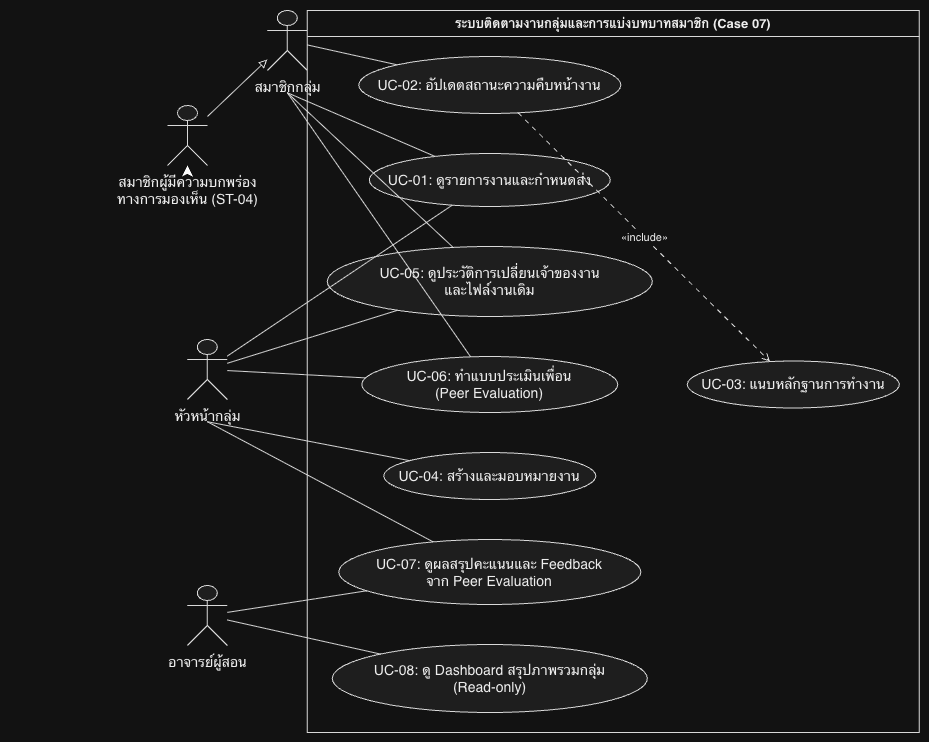

The diagram above was exported from draw.io. Its source (the exported page's mxGraphModel, read from the mxfile embedded in the PNG):
<mxGraphModel dx="694" dy="813" grid="1" gridSize="10" guides="1" tooltips="1" connect="1" arrows="1" fold="1" page="1" pageScale="1" pageWidth="827" pageHeight="1169" math="0" shadow="0">
  <root>
    <mxCell id="0" />
    <mxCell id="1" parent="0" />
    <UserObject label="" plantUmlData="{&#10;  &quot;data&quot;: &quot;@startuml\nleft to right direction\nskinparam packageStyle rectangle\nskinparam actorStyle awesome\n\nactor \&quot;สมาชิกกลุ่ม\&quot; as Member\nactor \&quot;หัวหน้ากลุ่ม\&quot; as Leader\nactor \&quot;สมาชิกผู้มีความบกพร่อง\\nทางการมองเห็น (ST-04)\&quot; as BlindMember\nactor \&quot;อาจารย์ผู้สอน\&quot; as Instructor\n\n' ความสัมพันธ์เชิงบทบาท (Generalization)\nBlindMember --|&gt; Member\n\nrectangle \&quot;ระบบติดตามงานกลุ่มและการแบ่งบทบาทสมาชิก (Case 07)\&quot; {\n  usecase \&quot;UC-01: ดูรายการงานและกำหนดส่ง\&quot; as UC01\n  usecase \&quot;UC-02: อัปเดตสถานะความคืบหน้างาน\&quot; as UC02\n  usecase \&quot;UC-03: แนบหลักฐานการทำงาน\&quot; as UC03\n  usecase \&quot;UC-04: สร้างและมอบหมายงาน\&quot; as UC04\n  usecase \&quot;UC-05: ดูประวัติการเปลี่ยนเจ้าของงาน\\nและไฟล์งานเดิม\&quot; as UC05\n  usecase \&quot;UC-06: ทำแบบประเมินเพื่อน\\n(Peer Evaluation)\&quot; as UC06\n  usecase \&quot;UC-07: ดูผลสรุปคะแนนและ Feedback\\nจาก Peer Evaluation\&quot; as UC07\n  usecase \&quot;UC-08: ดู Dashboard สรุปภาพรวมกลุ่ม\\n(Read-only)\&quot; as UC08\n\n  ' กฎ BR-01: การปิดงานต้องแนบหลักฐานเสมอ\n  UC02 ..&gt; UC03 : &lt;&lt;include&gt;&gt;\n}\n\n' ความสัมพันธ์ของสมาชิกกลุ่ม\nMember -- UC01\nMember -- UC02\nMember -- UC05\nMember -- UC06\n\n' ความสัมพันธ์ของหัวหน้ากลุ่ม\nLeader -- UC01\nLeader -- UC04\nLeader -- UC05\nLeader -- UC06\nLeader -- UC07\n\n' ความสัมพันธ์ของอาจารย์ผู้สอน\nInstructor -- UC07\nInstructor -- UC08\n@enduml&quot;,&#10;  &quot;config&quot;: null&#10;}" id="BXrS7g2fRqxu-7U9Cc0w-1">
      <mxCell connectable="0" parent="1" style="group;transparentBounds=1;editIcon=1;lockedGroup=0;groupPadding=10;" vertex="1">
        <mxGeometry as="geometry" />
      </mxCell>
    </UserObject>
    <UserObject label="" plantUmlId="actor_0" plantUmlBaseStyle="shape=umlActor;html=1;fillColor=#F1F1F1;strokeColor=#181818;fontColor=#000000;fontSize=14;" plantUmlBaseValue="" id="BXrS7g2fRqxu-7U9Cc0w-2">
      <mxCell parent="BXrS7g2fRqxu-7U9Cc0w-1" style="shape=umlActor;html=1;fillColor=#F1F1F1;strokeColor=#181818;fontColor=#000000;fontSize=14;" vertex="1">
        <mxGeometry height="60" width="40" x="286.8" y="30" as="geometry" />
      </mxCell>
    </UserObject>
    <UserObject label="สมาชิกกลุ่ม" plantUmlId="actorlbl_1" plantUmlBaseStyle="text;html=1;align=center;verticalAlign=top;fontColor=#000000;fontSize=14;" plantUmlBaseValue="สมาชิกกลุ่ม" id="BXrS7g2fRqxu-7U9Cc0w-3">
      <mxCell parent="BXrS7g2fRqxu-7U9Cc0w-1" style="text;html=1;align=center;verticalAlign=top;fontColor=#000000;fontSize=14;" vertex="1">
        <mxGeometry height="17" width="92" x="260.8" y="92" as="geometry" />
      </mxCell>
    </UserObject>
    <UserObject label="" plantUmlId="actor_2" plantUmlBaseStyle="shape=umlActor;html=1;fillColor=#F1F1F1;strokeColor=#181818;fontColor=#000000;fontSize=14;" plantUmlBaseValue="" id="BXrS7g2fRqxu-7U9Cc0w-4">
      <mxCell parent="BXrS7g2fRqxu-7U9Cc0w-1" style="shape=umlActor;html=1;fillColor=#F1F1F1;strokeColor=#181818;fontColor=#000000;fontSize=14;" vertex="1">
        <mxGeometry height="60" width="40" x="187" y="125" as="geometry" />
      </mxCell>
    </UserObject>
    <mxCell id="BXrS7g2fRqxu-7U9Cc0w-32" edge="1" parent="BXrS7g2fRqxu-7U9Cc0w-1" source="BXrS7g2fRqxu-7U9Cc0w-5" style="edgeStyle=none;curved=1;rounded=0;orthogonalLoop=1;jettySize=auto;html=1;fontSize=12;startSize=8;endSize=8;" target="BXrS7g2fRqxu-7U9Cc0w-4" value="">
      <mxGeometry relative="1" as="geometry" />
    </mxCell>
    <UserObject label="สมาชิกผู้มีความบกพร่อง&#10;ทางการมองเห็น (ST-04)" plantUmlId="actorlbl_3" plantUmlBaseStyle="text;html=1;align=center;verticalAlign=top;fontColor=#000000;fontSize=14;" plantUmlBaseValue="สมาชิกผู้มีความบกพร่อง&#10;ทางการมองเห็น (ST-04)" id="BXrS7g2fRqxu-7U9Cc0w-5">
      <mxCell parent="BXrS7g2fRqxu-7U9Cc0w-1" style="text;html=1;align=center;verticalAlign=top;fontColor=#000000;fontSize=14;" vertex="1">
        <mxGeometry height="17" width="354" x="30.000000000000014" y="187" as="geometry" />
      </mxCell>
    </UserObject>
    <UserObject label="ระบบติดตามงานกลุ่มและการแบ่งบทบาทสมาชิก (Case 07)" plantUmlId="rect_4" plantUmlBaseStyle="swimlane;collapsible=0;startSize=26;fillColor=none;strokeColor=#181818;fontColor=#000000;fontSize=13;fontStyle=1;whiteSpace=wrap;" plantUmlBaseValue="ระบบติดตามงานกลุ่มและการแบ่งบทบาทสมาชิก (Case 07)" id="BXrS7g2fRqxu-7U9Cc0w-6">
      <mxCell parent="BXrS7g2fRqxu-7U9Cc0w-1" style="swimlane;collapsible=0;startSize=26;fillColor=none;strokeColor=#181818;fontColor=#000000;fontSize=13;fontStyle=1;whiteSpace=wrap;" vertex="1">
        <mxGeometry height="722" width="612" x="326.8" y="30" as="geometry" />
      </mxCell>
    </UserObject>
    <UserObject label="UC-02: อัปเดตสถานะความคืบหน้างาน" plantUmlId="uc_5" plantUmlBaseStyle="ellipse;html=1;fillColor=#F1F1F1;strokeColor=#181818;whiteSpace=wrap;fontColor=#000000;fontSize=14;" plantUmlBaseValue="UC-02: อัปเดตสถานะความคืบหน้างาน" id="BXrS7g2fRqxu-7U9Cc0w-7">
      <mxCell parent="BXrS7g2fRqxu-7U9Cc0w-6" style="ellipse;html=1;fillColor=#F1F1F1;strokeColor=#181818;whiteSpace=wrap;fontColor=#000000;fontSize=14;" vertex="1">
        <mxGeometry height="57" width="262" x="51.5" y="46" as="geometry" />
      </mxCell>
    </UserObject>
    <UserObject label="UC-01: ดูรายการงานและกำหนดส่ง" plantUmlId="uc_6" plantUmlBaseStyle="ellipse;html=1;fillColor=#F1F1F1;strokeColor=#181818;whiteSpace=wrap;fontColor=#000000;fontSize=14;" plantUmlBaseValue="UC-01: ดูรายการงานและกำหนดส่ง" id="BXrS7g2fRqxu-7U9Cc0w-8">
      <mxCell parent="BXrS7g2fRqxu-7U9Cc0w-6" style="ellipse;html=1;fillColor=#F1F1F1;strokeColor=#181818;whiteSpace=wrap;fontColor=#000000;fontSize=14;" vertex="1">
        <mxGeometry height="53" width="241" x="62" y="143" as="geometry" />
      </mxCell>
    </UserObject>
    <UserObject label="UC-05: ดูประวัติการเปลี่ยนเจ้าของงาน&lt;br&gt;และไฟล์งานเดิม" plantUmlId="uc_7" plantUmlBaseStyle="ellipse;html=1;fillColor=#F1F1F1;strokeColor=#181818;whiteSpace=wrap;fontColor=#000000;fontSize=14;" plantUmlBaseValue="UC-05: ดูประวัติการเปลี่ยนเจ้าของงาน&lt;br&gt;และไฟล์งานเดิม" id="BXrS7g2fRqxu-7U9Cc0w-9">
      <mxCell parent="BXrS7g2fRqxu-7U9Cc0w-6" style="ellipse;html=1;fillColor=#F1F1F1;strokeColor=#181818;whiteSpace=wrap;fontColor=#000000;fontSize=14;" vertex="1">
        <mxGeometry height="70" width="325" x="20" y="236" as="geometry" />
      </mxCell>
    </UserObject>
    <UserObject label="UC-06: ทำแบบประเมินเพื่อน&lt;br&gt;(Peer Evaluation)" plantUmlId="uc_8" plantUmlBaseStyle="ellipse;html=1;fillColor=#F1F1F1;strokeColor=#181818;whiteSpace=wrap;fontColor=#000000;fontSize=14;" plantUmlBaseValue="UC-06: ทำแบบประเมินเพื่อน&lt;br&gt;(Peer Evaluation)" id="BXrS7g2fRqxu-7U9Cc0w-10">
      <mxCell parent="BXrS7g2fRqxu-7U9Cc0w-6" style="ellipse;html=1;fillColor=#F1F1F1;strokeColor=#181818;whiteSpace=wrap;fontColor=#000000;fontSize=14;" vertex="1">
        <mxGeometry height="56" width="256" x="54.5" y="346" as="geometry" />
      </mxCell>
    </UserObject>
    <UserObject label="UC-04: สร้างและมอบหมายงาน" plantUmlId="uc_9" plantUmlBaseStyle="ellipse;html=1;fillColor=#F1F1F1;strokeColor=#181818;whiteSpace=wrap;fontColor=#000000;fontSize=14;" plantUmlBaseValue="UC-04: สร้างและมอบหมายงาน" id="BXrS7g2fRqxu-7U9Cc0w-11">
      <mxCell parent="BXrS7g2fRqxu-7U9Cc0w-6" style="ellipse;html=1;fillColor=#F1F1F1;strokeColor=#181818;whiteSpace=wrap;fontColor=#000000;fontSize=14;" vertex="1">
        <mxGeometry height="47" width="212" x="76.5" y="442" as="geometry" />
      </mxCell>
    </UserObject>
    <UserObject label="UC-07: ดูผลสรุปคะแนนและ Feedback&lt;br&gt;จาก Peer Evaluation" plantUmlId="uc_10" plantUmlBaseStyle="ellipse;html=1;fillColor=#F1F1F1;strokeColor=#181818;whiteSpace=wrap;fontColor=#000000;fontSize=14;" plantUmlBaseValue="UC-07: ดูผลสรุปคะแนนและ Feedback&lt;br&gt;จาก Peer Evaluation" id="BXrS7g2fRqxu-7U9Cc0w-12">
      <mxCell parent="BXrS7g2fRqxu-7U9Cc0w-6" style="ellipse;html=1;fillColor=#F1F1F1;strokeColor=#181818;whiteSpace=wrap;fontColor=#000000;fontSize=14;" vertex="1">
        <mxGeometry height="65" width="302" x="31.5" y="529" as="geometry" />
      </mxCell>
    </UserObject>
    <UserObject label="UC-08: ดู Dashboard สรุปภาพรวมกลุ่ม&lt;br&gt;(Read-only)" plantUmlId="uc_11" plantUmlBaseStyle="ellipse;html=1;fillColor=#F1F1F1;strokeColor=#181818;whiteSpace=wrap;fontColor=#000000;fontSize=14;" plantUmlBaseValue="UC-08: ดู Dashboard สรุปภาพรวมกลุ่ม&lt;br&gt;(Read-only)" id="BXrS7g2fRqxu-7U9Cc0w-13">
      <mxCell parent="BXrS7g2fRqxu-7U9Cc0w-6" style="ellipse;html=1;fillColor=#F1F1F1;strokeColor=#181818;whiteSpace=wrap;fontColor=#000000;fontSize=14;" vertex="1">
        <mxGeometry height="68" width="315" x="25" y="634" as="geometry" />
      </mxCell>
    </UserObject>
    <UserObject label="UC-03: แนบหลักฐานการทำงาน" plantUmlId="uc_12" plantUmlBaseStyle="ellipse;html=1;fillColor=#F1F1F1;strokeColor=#181818;whiteSpace=wrap;fontColor=#000000;fontSize=14;" plantUmlBaseValue="UC-03: แนบหลักฐานการทำงาน" id="BXrS7g2fRqxu-7U9Cc0w-14">
      <mxCell parent="BXrS7g2fRqxu-7U9Cc0w-6" style="ellipse;html=1;fillColor=#F1F1F1;strokeColor=#181818;whiteSpace=wrap;fontColor=#000000;fontSize=14;" vertex="1">
        <mxGeometry height="47" width="212" x="380" y="350.5" as="geometry" />
      </mxCell>
    </UserObject>
    <UserObject label="«include»" plantUmlId="rel_18" plantUmlBaseStyle="endArrow=open;dashed=1;dashPattern=5 5;strokeColor=#181818;fontColor=#000000;fontSize=11;edgeStyle=none;rounded=0;html=1;curved=0;endSize=6;sourcePerimeterSpacing=0;targetPerimeterSpacing=0;" plantUmlBaseValue="«include»" id="BXrS7g2fRqxu-7U9Cc0w-20">
      <mxCell edge="1" parent="BXrS7g2fRqxu-7U9Cc0w-6" source="BXrS7g2fRqxu-7U9Cc0w-7" style="endArrow=open;dashed=1;dashPattern=5 5;strokeColor=#181818;fontColor=#000000;fontSize=11;edgeStyle=none;rounded=0;html=1;curved=0;endSize=6;sourcePerimeterSpacing=0;targetPerimeterSpacing=0;" target="BXrS7g2fRqxu-7U9Cc0w-14">
        <mxGeometry relative="1" as="geometry" />
      </mxCell>
    </UserObject>
    <UserObject label="" plantUmlId="actor_13" plantUmlBaseStyle="shape=umlActor;html=1;fillColor=#F1F1F1;strokeColor=#181818;fontColor=#000000;fontSize=14;" plantUmlBaseValue="" id="BXrS7g2fRqxu-7U9Cc0w-15">
      <mxCell parent="BXrS7g2fRqxu-7U9Cc0w-1" style="shape=umlActor;html=1;fillColor=#F1F1F1;strokeColor=#181818;fontColor=#000000;fontSize=14;" vertex="1">
        <mxGeometry height="60" width="40" x="206.8" y="359" as="geometry" />
      </mxCell>
    </UserObject>
    <UserObject label="หัวหน้ากลุ่ม" plantUmlId="actorlbl_14" plantUmlBaseStyle="text;html=1;align=center;verticalAlign=top;fontColor=#000000;fontSize=14;" plantUmlBaseValue="หัวหน้ากลุ่ม" id="BXrS7g2fRqxu-7U9Cc0w-16">
      <mxCell parent="BXrS7g2fRqxu-7U9Cc0w-1" style="text;html=1;align=center;verticalAlign=top;fontColor=#000000;fontSize=14;" vertex="1">
        <mxGeometry height="17" width="100" x="176.8" y="421" as="geometry" />
      </mxCell>
    </UserObject>
    <UserObject label="" plantUmlId="actor_15" plantUmlBaseStyle="shape=umlActor;html=1;fillColor=#F1F1F1;strokeColor=#181818;fontColor=#000000;fontSize=14;" plantUmlBaseValue="" id="BXrS7g2fRqxu-7U9Cc0w-17">
      <mxCell parent="BXrS7g2fRqxu-7U9Cc0w-1" style="shape=umlActor;html=1;fillColor=#F1F1F1;strokeColor=#181818;fontColor=#000000;fontSize=14;" vertex="1">
        <mxGeometry height="60" width="40" x="206.8" y="605" as="geometry" />
      </mxCell>
    </UserObject>
    <UserObject label="อาจารย์ผู้สอน" plantUmlId="actorlbl_16" plantUmlBaseStyle="text;html=1;align=center;verticalAlign=top;fontColor=#000000;fontSize=14;" plantUmlBaseValue="อาจารย์ผู้สอน" id="BXrS7g2fRqxu-7U9Cc0w-18">
      <mxCell parent="BXrS7g2fRqxu-7U9Cc0w-1" style="text;html=1;align=center;verticalAlign=top;fontColor=#000000;fontSize=14;" vertex="1">
        <mxGeometry height="17" width="107" x="173.3" y="667" as="geometry" />
      </mxCell>
    </UserObject>
    <UserObject label="" plantUmlId="rel_17" plantUmlBaseStyle="endArrow=block;endFill=0;strokeColor=#181818;fontColor=#000000;fontSize=11;edgeStyle=none;rounded=0;html=1;curved=0;endSize=6;sourcePerimeterSpacing=0;targetPerimeterSpacing=0;" plantUmlBaseValue="" id="BXrS7g2fRqxu-7U9Cc0w-19">
      <mxCell edge="1" parent="BXrS7g2fRqxu-7U9Cc0w-1" source="BXrS7g2fRqxu-7U9Cc0w-4" style="endArrow=block;endFill=0;strokeColor=#181818;fontColor=#000000;fontSize=11;edgeStyle=none;rounded=0;html=1;curved=0;endSize=6;sourcePerimeterSpacing=0;targetPerimeterSpacing=0;" target="BXrS7g2fRqxu-7U9Cc0w-2">
        <mxGeometry relative="1" as="geometry" />
      </mxCell>
    </UserObject>
    <UserObject label="" plantUmlId="rel_19" plantUmlBaseStyle="endArrow=none;strokeColor=#181818;fontColor=#000000;fontSize=11;edgeStyle=none;rounded=0;html=1;exitX=0.5;exitY=1.37;exitPerimeter=0;curved=0;endSize=6;sourcePerimeterSpacing=0;targetPerimeterSpacing=0;" plantUmlBaseValue="" id="BXrS7g2fRqxu-7U9Cc0w-21">
      <mxCell edge="1" parent="BXrS7g2fRqxu-7U9Cc0w-1" source="BXrS7g2fRqxu-7U9Cc0w-2" style="endArrow=none;strokeColor=#181818;fontColor=#000000;fontSize=11;edgeStyle=none;rounded=0;html=1;exitX=0.5;exitY=1.37;exitPerimeter=0;curved=0;endSize=6;sourcePerimeterSpacing=0;targetPerimeterSpacing=0;" target="BXrS7g2fRqxu-7U9Cc0w-8">
        <mxGeometry relative="1" as="geometry" />
      </mxCell>
    </UserObject>
    <UserObject label="" plantUmlId="rel_20" plantUmlBaseStyle="endArrow=none;strokeColor=#181818;fontColor=#000000;fontSize=11;edgeStyle=none;rounded=0;html=1;curved=0;endSize=6;sourcePerimeterSpacing=0;targetPerimeterSpacing=0;" plantUmlBaseValue="" id="BXrS7g2fRqxu-7U9Cc0w-22">
      <mxCell edge="1" parent="BXrS7g2fRqxu-7U9Cc0w-1" source="BXrS7g2fRqxu-7U9Cc0w-2" style="endArrow=none;strokeColor=#181818;fontColor=#000000;fontSize=11;edgeStyle=none;rounded=0;html=1;curved=0;endSize=6;sourcePerimeterSpacing=0;targetPerimeterSpacing=0;" target="BXrS7g2fRqxu-7U9Cc0w-7">
        <mxGeometry relative="1" as="geometry" />
      </mxCell>
    </UserObject>
    <UserObject label="" plantUmlId="rel_21" plantUmlBaseStyle="endArrow=none;strokeColor=#181818;fontColor=#000000;fontSize=11;edgeStyle=none;rounded=0;html=1;exitX=0.5;exitY=1.37;exitPerimeter=0;curved=0;endSize=6;sourcePerimeterSpacing=0;targetPerimeterSpacing=0;" plantUmlBaseValue="" id="BXrS7g2fRqxu-7U9Cc0w-23">
      <mxCell edge="1" parent="BXrS7g2fRqxu-7U9Cc0w-1" source="BXrS7g2fRqxu-7U9Cc0w-2" style="endArrow=none;strokeColor=#181818;fontColor=#000000;fontSize=11;edgeStyle=none;rounded=0;html=1;exitX=0.5;exitY=1.37;exitPerimeter=0;curved=0;endSize=6;sourcePerimeterSpacing=0;targetPerimeterSpacing=0;" target="BXrS7g2fRqxu-7U9Cc0w-9">
        <mxGeometry relative="1" as="geometry" />
      </mxCell>
    </UserObject>
    <UserObject label="" plantUmlId="rel_22" plantUmlBaseStyle="endArrow=none;strokeColor=#181818;fontColor=#000000;fontSize=11;edgeStyle=none;rounded=0;html=1;exitX=0.5;exitY=1.37;exitPerimeter=0;curved=0;endSize=6;sourcePerimeterSpacing=0;targetPerimeterSpacing=0;" plantUmlBaseValue="" id="BXrS7g2fRqxu-7U9Cc0w-24">
      <mxCell edge="1" parent="BXrS7g2fRqxu-7U9Cc0w-1" source="BXrS7g2fRqxu-7U9Cc0w-2" style="endArrow=none;strokeColor=#181818;fontColor=#000000;fontSize=11;edgeStyle=none;rounded=0;html=1;exitX=0.5;exitY=1.37;exitPerimeter=0;curved=0;endSize=6;sourcePerimeterSpacing=0;targetPerimeterSpacing=0;" target="BXrS7g2fRqxu-7U9Cc0w-10">
        <mxGeometry relative="1" as="geometry" />
      </mxCell>
    </UserObject>
    <UserObject label="" plantUmlId="rel_23" plantUmlBaseStyle="endArrow=none;strokeColor=#181818;fontColor=#000000;fontSize=11;edgeStyle=none;rounded=0;html=1;curved=0;endSize=6;sourcePerimeterSpacing=0;targetPerimeterSpacing=0;" plantUmlBaseValue="" id="BXrS7g2fRqxu-7U9Cc0w-25">
      <mxCell edge="1" parent="BXrS7g2fRqxu-7U9Cc0w-1" source="BXrS7g2fRqxu-7U9Cc0w-15" style="endArrow=none;strokeColor=#181818;fontColor=#000000;fontSize=11;edgeStyle=none;rounded=0;html=1;curved=0;endSize=6;sourcePerimeterSpacing=0;targetPerimeterSpacing=0;" target="BXrS7g2fRqxu-7U9Cc0w-8">
        <mxGeometry relative="1" as="geometry" />
      </mxCell>
    </UserObject>
    <UserObject label="" plantUmlId="rel_24" plantUmlBaseStyle="endArrow=none;strokeColor=#181818;fontColor=#000000;fontSize=11;edgeStyle=none;rounded=0;html=1;exitX=0.5;exitY=1.37;exitPerimeter=0;curved=0;endSize=6;sourcePerimeterSpacing=0;targetPerimeterSpacing=0;" plantUmlBaseValue="" id="BXrS7g2fRqxu-7U9Cc0w-26">
      <mxCell edge="1" parent="BXrS7g2fRqxu-7U9Cc0w-1" source="BXrS7g2fRqxu-7U9Cc0w-15" style="endArrow=none;strokeColor=#181818;fontColor=#000000;fontSize=11;edgeStyle=none;rounded=0;html=1;exitX=0.5;exitY=1.37;exitPerimeter=0;curved=0;endSize=6;sourcePerimeterSpacing=0;targetPerimeterSpacing=0;" target="BXrS7g2fRqxu-7U9Cc0w-11">
        <mxGeometry relative="1" as="geometry" />
      </mxCell>
    </UserObject>
    <UserObject label="" plantUmlId="rel_25" plantUmlBaseStyle="endArrow=none;strokeColor=#181818;fontColor=#000000;fontSize=11;edgeStyle=none;rounded=0;html=1;curved=0;endSize=6;sourcePerimeterSpacing=0;targetPerimeterSpacing=0;" plantUmlBaseValue="" id="BXrS7g2fRqxu-7U9Cc0w-27">
      <mxCell edge="1" parent="BXrS7g2fRqxu-7U9Cc0w-1" source="BXrS7g2fRqxu-7U9Cc0w-15" style="endArrow=none;strokeColor=#181818;fontColor=#000000;fontSize=11;edgeStyle=none;rounded=0;html=1;curved=0;endSize=6;sourcePerimeterSpacing=0;targetPerimeterSpacing=0;" target="BXrS7g2fRqxu-7U9Cc0w-9">
        <mxGeometry relative="1" as="geometry" />
      </mxCell>
    </UserObject>
    <UserObject label="" plantUmlId="rel_26" plantUmlBaseStyle="endArrow=none;strokeColor=#181818;fontColor=#000000;fontSize=11;edgeStyle=none;rounded=0;html=1;curved=0;endSize=6;sourcePerimeterSpacing=0;targetPerimeterSpacing=0;" plantUmlBaseValue="" id="BXrS7g2fRqxu-7U9Cc0w-28">
      <mxCell edge="1" parent="BXrS7g2fRqxu-7U9Cc0w-1" source="BXrS7g2fRqxu-7U9Cc0w-15" style="endArrow=none;strokeColor=#181818;fontColor=#000000;fontSize=11;edgeStyle=none;rounded=0;html=1;curved=0;endSize=6;sourcePerimeterSpacing=0;targetPerimeterSpacing=0;" target="BXrS7g2fRqxu-7U9Cc0w-10">
        <mxGeometry relative="1" as="geometry" />
      </mxCell>
    </UserObject>
    <UserObject label="" plantUmlId="rel_27" plantUmlBaseStyle="endArrow=none;strokeColor=#181818;fontColor=#000000;fontSize=11;edgeStyle=none;rounded=0;html=1;exitX=0.5;exitY=1.37;exitPerimeter=0;curved=0;endSize=6;sourcePerimeterSpacing=0;targetPerimeterSpacing=0;" plantUmlBaseValue="" id="BXrS7g2fRqxu-7U9Cc0w-29">
      <mxCell edge="1" parent="BXrS7g2fRqxu-7U9Cc0w-1" source="BXrS7g2fRqxu-7U9Cc0w-15" style="endArrow=none;strokeColor=#181818;fontColor=#000000;fontSize=11;edgeStyle=none;rounded=0;html=1;exitX=0.5;exitY=1.37;exitPerimeter=0;curved=0;endSize=6;sourcePerimeterSpacing=0;targetPerimeterSpacing=0;" target="BXrS7g2fRqxu-7U9Cc0w-12">
        <mxGeometry relative="1" as="geometry" />
      </mxCell>
    </UserObject>
    <UserObject label="" plantUmlId="rel_28" plantUmlBaseStyle="endArrow=none;strokeColor=#181818;fontColor=#000000;fontSize=11;edgeStyle=none;rounded=0;html=1;curved=0;endSize=6;sourcePerimeterSpacing=0;targetPerimeterSpacing=0;" plantUmlBaseValue="" id="BXrS7g2fRqxu-7U9Cc0w-30">
      <mxCell edge="1" parent="BXrS7g2fRqxu-7U9Cc0w-1" source="BXrS7g2fRqxu-7U9Cc0w-17" style="endArrow=none;strokeColor=#181818;fontColor=#000000;fontSize=11;edgeStyle=none;rounded=0;html=1;curved=0;endSize=6;sourcePerimeterSpacing=0;targetPerimeterSpacing=0;" target="BXrS7g2fRqxu-7U9Cc0w-12">
        <mxGeometry relative="1" as="geometry" />
      </mxCell>
    </UserObject>
    <UserObject label="" plantUmlId="rel_29" plantUmlBaseStyle="endArrow=none;strokeColor=#181818;fontColor=#000000;fontSize=11;edgeStyle=none;rounded=0;html=1;curved=0;endSize=6;sourcePerimeterSpacing=0;targetPerimeterSpacing=0;" plantUmlBaseValue="" id="BXrS7g2fRqxu-7U9Cc0w-31">
      <mxCell edge="1" parent="BXrS7g2fRqxu-7U9Cc0w-1" source="BXrS7g2fRqxu-7U9Cc0w-17" style="endArrow=none;strokeColor=#181818;fontColor=#000000;fontSize=11;edgeStyle=none;rounded=0;html=1;curved=0;endSize=6;sourcePerimeterSpacing=0;targetPerimeterSpacing=0;" target="BXrS7g2fRqxu-7U9Cc0w-13">
        <mxGeometry relative="1" as="geometry" />
      </mxCell>
    </UserObject>
  </root>
</mxGraphModel>